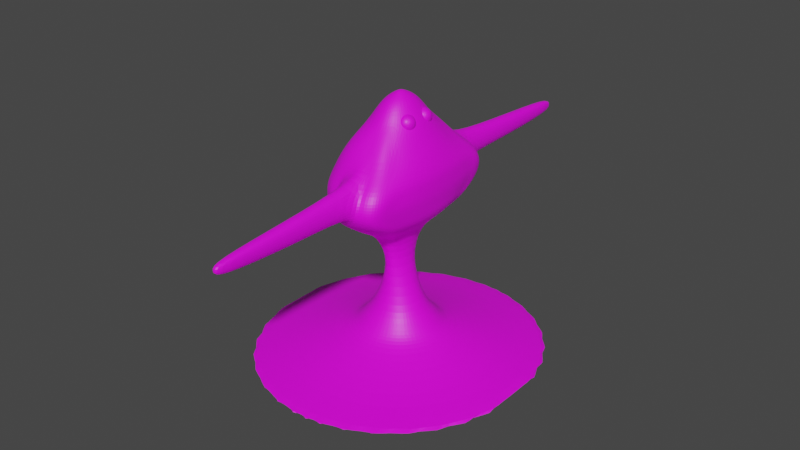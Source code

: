 # Source: FondemonBase.blend  (saved by Blender 2.93.20; exported with 4.5.12 LTS)
import bpy
from mathutils import Matrix  # noqa: F401  (used for matrix-valued properties, if any)

bpy.ops.wm.read_factory_settings(use_empty=True)
scene = bpy.context.scene
scene.name = 'Scene'

# ---- collections
col_collection = bpy.data.collections.new('Collection'); scene.collection.children.link(col_collection)

# ---- images (referenced by path relative to the original .blend; pixels are not part of the script)
import os
ASSET_DIR = os.environ.get("B2B_ASSET_DIR", "")  # directory of the original .blend (textures are referenced by path, not embedded)
HERE = os.path.dirname(os.path.abspath(__file__))  # packed textures are extracted next to this script under _unpacked/

def load_image(name, relpath, width, height, colorspace="sRGB"):
    """Load a texture the original file referenced (path relative to the .blend, or extracted next to this script)."""
    p = next((c for c in (os.path.join(HERE, relpath), os.path.join(ASSET_DIR, relpath)) if relpath and os.path.exists(c)), "")
    if p:
        img = bpy.data.images.load(p, check_existing=True)
        img.name = name
    else:  # same state as the original file: an image datablock whose file is absent (Cycles renders it pink)
        img = bpy.data.images.new(name, width, height)
        img.source = "FILE"
        img.filepath = "//" + (relpath or name)
    img.colorspace_settings.name = colorspace
    return img
img_pallete1_png = load_image('Pallete1.png', 'Textures/Pallete1.png', 1024, 1024, 'sRGB')

# ---- materials (node trees are filled in below, after node groups)
mat_material_001 = bpy.data.materials.new('Material.001')
mat_material_001.use_transparent_shadow = False

# ---- material node trees
mat_material_001.use_nodes = True; mat_material_001.node_tree.nodes.clear()
_N = mat_material_001.node_tree.nodes; _L = mat_material_001.node_tree.links
n0 = _N.new('ShaderNodeBsdfPrincipled'); n0.name = 'Principled BSDF'; n0.location = (10, 300)
n0.distribution = 'GGX'
n0.subsurface_method = 'BURLEY'
n0.inputs[3].default_value = 1.45
n0.inputs[27].default_value = (0.0, 0.0, 0.0, 1.0)
n0.inputs[28].default_value = 1.0
n1 = _N.new('ShaderNodeOutputMaterial'); n1.name = 'Material Output'; n1.location = (300, 300)
n2 = _N.new('ShaderNodeTexImage'); n2.name = 'Image Texture'; n2.location = (-329, 108)
n2.image = img_pallete1_png
_L.new(n0.outputs[0], n1.inputs[0])
_L.new(n2.outputs[0], n0.inputs[0])
n1.is_active_output = True

# ---- world
world_world = bpy.data.worlds.new('World'); scene.world = world_world
world_world.use_nodes = True; world_world.node_tree.nodes.clear()
_N = world_world.node_tree.nodes; _L = world_world.node_tree.links
n0 = _N.new('ShaderNodeOutputWorld'); n0.name = 'World Output'; n0.location = (300, 300)
n1 = _N.new('ShaderNodeBackground'); n1.name = 'Background'; n1.location = (10, 300)
n1.inputs[0].default_value = (0.05088, 0.05088, 0.05088, 1.0)
_L.new(n1.outputs[0], n0.inputs[0])
n0.is_active_output = True
world_world.color = (0.05088, 0.05088, 0.05088)
world_world.use_sun_shadow = False
world_world.sun_shadow_jitter_overblur = 0.0

# ---- meshes
me_cylinder_001 = bpy.data.meshes.new('Cylinder.001')
me_cylinder_001.from_pydata([(2.056, -5.152e-08, 1.006), (1.0, -4.371e-08, 1.316), (2.017, -0.4012, 1.006), (0.9808, -0.1951, 1.316), (1.9, -0.7869, 1.006), (0.9239, -0.3827, 1.316), (1.71, -1.142, 1.006), (0.8315, -0.5556, 1.316), (1.454, -1.454, 1.006), (0.7071, -0.7071, 1.316), (1.142, -1.71, 1.006), (0.5556, -0.8315, 1.316), (0.7869, -1.9, 1.006), (0.3827, -0.9239, 1.316), (0.4012, -2.017, 1.006), (0.1951, -0.9808, 1.316), (-2.001e-07, -2.056, 1.006), (-8.742e-08, -1.0, 1.316), (-0.4012, -2.017, 1.006), (-0.1951, -0.9808, 1.316), (-0.7869, -1.9, 1.006), (-0.3827, -0.9239, 1.316), (-1.142, -1.71, 1.006), (-0.5556, -0.8315, 1.316), (-1.454, -1.454, 1.006), (-0.7071, -0.7071, 1.316), (-1.71, -1.142, 1.006), (-0.8315, -0.5556, 1.316), (-1.9, -0.7869, 1.006), (-0.9239, -0.3827, 1.316), (-2.017, -0.4012, 1.006), (-0.9808, -0.1951, 1.316), (-2.056, 6.289e-08, 1.006), (-1.0, 1.192e-08, 1.316), (0.7584, -0.0002691, 1.446), (0.7439, -0.1477, 1.446), (0.7009, -0.2895, 1.446), (0.6311, -0.4201, 1.446), (0.5371, -0.5346, 1.446), (0.4226, -0.6286, 1.446), (0.2919, -0.6984, 1.446), (0.1502, -0.7414, 1.446), (0.002751, -0.756, 1.446), (-0.1447, -0.7414, 1.446), (-0.2864, -0.6984, 1.446), (-0.4171, -0.6286, 1.446), (-0.5316, -0.5346, 1.446), (-0.6256, -0.4201, 1.446), (-0.6954, -0.2895, 1.446), (-0.7384, -0.1477, 1.446), (-0.7529, -0.000269, 1.446), (0.6286, -3.44e-08, 1.6), (0.6165, -0.1226, 1.6), (0.5808, -0.2406, 1.6), (0.5227, -0.3492, 1.6), (0.4445, -0.4445, 1.6), (0.3492, -0.5227, 1.6), (0.2406, -0.5808, 1.6), (0.1226, -0.6165, 1.6), (-8.115e-08, -0.6286, 1.6), (-0.1226, -0.6165, 1.6), (-0.2406, -0.5808, 1.6), (-0.3492, -0.5227, 1.6), (-0.4445, -0.4445, 1.6), (-0.5227, -0.3492, 1.6), (-0.5808, -0.2406, 1.6), (-0.6165, -0.1226, 1.6), (-0.6286, 5.786e-10, 1.6), (0.4139, -2.456e-08, 1.85), (0.406, -0.08075, 1.85), (0.3824, -0.1584, 1.85), (0.3442, -0.23, 1.85), (0.2927, -0.2927, 1.85), (0.23, -0.3442, 1.85), (0.1584, -0.3824, 1.85), (0.08075, -0.406, 1.85), (-1.281e-07, -0.4139, 1.85), (-0.08075, -0.406, 1.85), (-0.1584, -0.3824, 1.85), (-0.23, -0.3442, 1.85), (-0.2927, -0.2927, 1.85), (-0.3442, -0.23, 1.85), (-0.3824, -0.1584, 1.85), (-0.406, -0.08075, 1.85), (-0.4139, -1.528e-09, 1.85), (0.1471, -1.482e-08, 2.619), (0.1444, -0.04512, 2.619), (0.1364, -0.0885, 2.619), (0.1234, -0.1285, 2.619), (0.106, -0.1635, 2.619), (0.08474, -0.1923, 2.619), (0.06049, -0.2137, 2.619), (0.03418, -0.2268, 2.619), (0.006815, -0.2313, 2.619), (-0.02055, -0.2268, 2.619), (-0.04686, -0.2137, 2.619), (-0.07111, -0.1923, 2.619), (-0.09237, -0.1635, 2.619), (-0.1098, -0.1285, 2.619), (-0.1228, -0.0885, 2.619), (-0.1308, -0.04512, 2.619), (-0.1334, -1.95e-09, 2.619), (0.2643, -0.0003798, 3.211), (0.2594, -0.09026, 3.211), (0.2448, -0.1767, 3.211), (0.2213, -0.2563, 3.211), (0.1895, -0.3261, 3.211), (0.1508, -0.3834, 3.211), (0.1067, -0.426, 3.211), (0.05877, -0.4522, 3.211), (-0.07732, -0.4611, 3.211), (-0.1106, -0.4522, 3.211), (-0.1426, -0.426, 3.211), (-0.1721, -0.3834, 3.211), (-0.198, -0.3261, 3.211), (-0.2192, -0.2563, 3.211), (-0.235, -0.1767, 3.211), (-0.2447, -0.09026, 3.211), (-0.248, -0.0003797, 3.211), (0.7254, 0.000294, 3.665), (0.7165, -0.2396, 3.665), (0.6902, -0.4704, 3.665), (0.6475, -0.683, 3.665), (0.6403, -0.8694, 3.665), (0.5055, -1.022, 3.665), (0.3516, -1.136, 3.665), (0.1846, -1.202, 3.665), (-0.07596, -1.225, 3.665), (-0.192, -1.186, 3.665), (-0.3036, -1.104, 3.665), (-0.4065, -0.972, 3.665), (-0.4966, -0.8441, 3.665), (-0.5706, -0.683, 3.665), (-0.6256, -0.4704, 3.665), (-0.6595, -0.2396, 3.665), (-0.6709, 0.0002941, 3.665), (0.802, 3.107e-06, 4.074), (0.7905, -0.3776, 4.074), (0.7565, -0.7406, 4.074), (0.707, -1.002, 4.074), (0.6733, -1.236, 4.074), (0.5951, -1.431, 4.074), (0.4224, -1.494, 4.074), (0.2751, -1.514, 4.081), (-0.03315, -1.479, 4.077), (-0.2286, -1.392, 4.074), (-0.3686, -1.305, 4.074), (-0.5055, -1.216, 4.074), (-0.6061, -1.08, 4.074), (-0.7017, -0.9318, 4.074), (-0.7886, -0.7406, 4.074), (-0.8323, -0.3776, 4.074), (-0.8471, 3.219e-06, 4.074), (0.802, 3.114e-06, 4.437), (0.7905, -0.3124, 4.437), (0.7565, -0.6127, 4.437), (0.7013, -0.8895, 4.437), (0.6271, -1.132, 4.437), (0.5423, -1.285, 4.437), (0.41, -1.345, 4.437), (0.2443, -1.303, 4.47), (0.0006737, -1.302, 4.472), (-0.2286, -1.209, 4.437), (-0.3728, -1.146, 4.437), (-0.5056, -1.051, 4.437), (-0.6206, -0.9156, 4.437), (-0.7176, -0.7524, 4.437), (-0.7762, -0.6127, 4.437), (-0.7981, -0.3124, 4.437), (-0.8055, 3.219e-06, 4.437), (0.6907, 3.137e-06, 4.717), (0.6792, -0.2016, 4.717), (0.6452, -0.3955, 4.717), (0.5901, -0.5741, 4.717), (0.5158, -0.7307, 4.717), (0.477, -0.8536, 4.717), (0.3898, -0.9734, 4.717), (0.2311, -1.014, 4.717), (0.006815, -1.033, 4.717), (-0.2286, -1.009, 4.717), (-0.3728, -0.9449, 4.717), (-0.4799, -0.8563, 4.717), (-0.5865, -0.7232, 4.717), (-0.6466, -0.5673, 4.717), (-0.6533, -0.3955, 4.717), (-0.6714, -0.2016, 4.717), (-0.6774, 3.219e-06, 4.717), (0.5594, 3.137e-06, 4.961), (0.5505, -0.1573, 4.961), (0.524, -0.3085, 4.961), (0.4809, -0.4479, 4.961), (0.423, -0.5701, 4.961), (0.3524, -0.6703, 4.961), (0.2891, -0.7573, 4.961), (0.1818, -0.7907, 4.961), (-0.07875, -0.8062, 4.961), (-0.1957, -0.7907, 4.961), (-0.3081, -0.7449, 4.961), (-0.4118, -0.6703, 4.961), (-0.4506, -0.5701, 4.961), (-0.489, -0.4479, 4.961), (-0.4846, -0.3085, 4.961), (-0.5017, -0.1573, 4.961), (-0.5075, 3.159e-06, 4.961), (0.4502, -6.342e-08, 5.191), (0.4417, -0.1127, 5.191), (0.4164, -0.2211, 5.191), (0.3755, -0.321, 5.191), (0.3203, -0.4085, 5.191), (0.2531, -0.4804, 5.191), (0.1765, -0.5337, 5.191), (0.09331, -0.5666, 5.191), (0.006815, -0.5777, 5.191), (-0.07968, -0.5666, 5.191), (-0.1629, -0.5337, 5.191), (-0.2395, -0.4804, 5.191), (-0.3067, -0.4085, 5.191), (-0.3618, -0.321, 5.191), (-0.4028, -0.2211, 5.191), (-0.428, -0.1127, 5.191), (-0.4366, -3.128e-08, 5.191), (0.006815, -5.96e-08, 5.256), (0.006815, -5.96e-08, 5.256), (0.006815, -5.96e-08, 5.256), (0.006815, -5.215e-08, 5.256), (0.006815, -5.215e-08, 5.256), (0.006815, -5.215e-08, 5.256), (0.006815, -5.96e-08, 5.256), (0.006815, -5.96e-08, 5.256), (3.096, -7.003e-08, 0.8707), (3.036, -0.6039, 0.8707), (2.86, -1.185, 0.8707), (2.574, -1.72, 0.8707), (2.189, -2.189, 0.8707), (1.72, -2.574, 0.8707), (1.185, -2.86, 0.8707), (0.6039, -3.036, 0.8707), (-3.134e-07, -3.096, 0.8707), (-0.6039, -3.036, 0.8707), (-1.185, -2.86, 0.8707), (-1.72, -2.574, 0.8707), (-2.189, -2.189, 0.8707), (-2.574, -1.72, 0.8707), (-2.86, -1.185, 0.8707), (-3.036, -0.6039, 0.8707), (-3.096, 1.022e-07, 0.8707), (0.3909, -6.243e-08, 5.283), (0.3835, -0.09764, 5.283), (0.3617, -0.1915, 5.283), (0.3262, -0.2781, 5.283), (0.2784, -0.3539, 5.283), (0.2202, -0.4162, 5.283), (0.1538, -0.4624, 5.283), (0.08175, -0.4909, 5.283), (0.006815, -0.5005, 5.283), (-0.06812, -0.4909, 5.283), (-0.1402, -0.4624, 5.283), (-0.2066, -0.4162, 5.283), (-0.2648, -0.3539, 5.283), (-0.3126, -0.2781, 5.283), (-0.3481, -0.1915, 5.283), (-0.3699, -0.09764, 5.283), (-0.3773, -3.458e-08, 5.283), (-0.3073, -3.42e-08, 5.396), (-0.3013, -0.07986, 5.396), (-0.2834, -0.1567, 5.396), (-0.2544, -0.2274, 5.396), (-0.2153, -0.2895, 5.396), (-0.1677, -0.3404, 5.396), (-0.1134, -0.3782, 5.396), (-0.05447, -0.4015, 5.396), (0.006815, -0.4093, 5.396), (0.0681, -0.4015, 5.396), (0.127, -0.3782, 5.396), (0.1814, -0.3404, 5.396), (0.229, -0.2895, 5.396), (0.268, -0.2274, 5.396), (0.2971, -0.1567, 5.396), (0.3149, -0.07986, 5.396), (0.321, -5.698e-08, 5.396), (0.006815, -4.348e-08, 5.639), (0.09405, -0.2744, 5.508), (0.1335, -0.247, 5.508), (0.168, -0.21, 5.508), (0.1963, -0.165, 5.508), (-0.2211, -3.696e-08, 5.508), (0.2174, -0.1137, 5.508), (-0.2168, -0.05794, 5.508), (0.2304, -0.05794, 5.508), (-0.2038, -0.1137, 5.508), (0.2348, -5.349e-08, 5.508), (-0.1827, -0.165, 5.508), (-0.1544, -0.21, 5.508), (-0.1198, -0.247, 5.508), (-0.03766, -0.2913, 5.508), (0.006815, -0.297, 5.508), (0.05129, -0.2913, 5.508), (-0.08042, -0.2744, 5.508), (0.05866, -0.1631, 5.582), (0.08208, -0.1468, 5.582), (0.1026, -0.1248, 5.582), (0.1194, -0.09806, 5.582), (-0.1286, -4.138e-08, 5.582), (0.132, -0.06755, 5.582), (-0.126, -0.03444, 5.582), (0.1397, -0.03444, 5.582), (-0.1183, -0.06755, 5.582), (0.1423, -5.121e-08, 5.582), (-0.1058, -0.09806, 5.582), (-0.08897, -0.1248, 5.582), (-0.06845, -0.1468, 5.582), (-0.01961, -0.1731, 5.582), (0.006815, -0.1765, 5.582), (0.03324, -0.1731, 5.582), (-0.04503, -0.1631, 5.582), (0.02066, -0.04354, 5.639), (0.02691, -0.03919, 5.639), (0.03239, -0.03332, 5.639), (0.03689, -0.02618, 5.639), (-0.02935, -4.117e-08, 5.639), (0.04023, -0.01804, 5.639), (-0.02866, -0.009194, 5.639), (0.04229, -0.009194, 5.639), (-0.0266, -0.01804, 5.639), (0.04298, -4.379e-08, 5.639), (-0.02326, -0.02618, 5.639), (-0.01876, -0.03332, 5.639), (-0.01328, -0.03919, 5.639), (-0.0002414, -0.04622, 5.639), (0.006815, -0.04713, 5.639), (0.01387, -0.04622, 5.639), (-0.007026, -0.04354, 5.639), (0.02805, -2.702, 4.065), (0.2604, -2.701, 4.065), (0.02821, -2.704, 4.389), (0.2611, -2.703, 4.388), (0.08081, -4.149, 4.125), (0.2209, -4.148, 4.125), (0.2213, -4.149, 4.319), (0.0809, -4.149, 4.32), (0.1983, -2.037, 1.006), (0.09643, -0.9905, 1.316), (0.07562, -0.7488, 1.446), (0.06061, -0.6226, 1.6), (0.03991, -0.41, 1.85), (0.02034, -0.2291, 2.619), (0.03358, -0.4567, 3.211), (0.09682, -1.215, 3.665), (0.1183, -1.523, 4.008), (0.1208, -1.302, 4.542), (0.1176, -1.024, 4.717), (0.09328, -0.7986, 4.961), (0.04957, -0.5722, 5.191), (0.2985, -3.066, 0.8707), (0.04385, -0.4957, 5.283), (0.03711, -0.4055, 5.396), (0.02879, -0.2942, 5.508), (0.01988, -0.1748, 5.582), (0.0103, -0.04668, 5.639), (0.1425, -2.702, 4.02), (0.143, -2.703, 4.433), (0.1498, -4.148, 4.095), (0.1501, -4.149, 4.348), (0.6944, -1.221, 4.261), (0.5957, -1.36, 4.261), (0.4467, -1.453, 4.261), (0.3094, -1.458, 4.268), (-0.06591, -1.418, 4.256), (-0.2286, -1.367, 4.261), (-0.3728, -1.295, 4.261), (-0.5056, -1.186, 4.261), (-0.6179, -1.071, 4.261), (-0.7176, -0.8852, 4.261), (0.802, 3.111e-06, 4.261), (-0.7822, -0.6746, 4.261), (0.7905, -0.3439, 4.261), (-0.8147, -0.3439, 4.261), (0.7565, -0.6746, 4.261), (-0.8256, 3.219e-06, 4.261), (0.7013, -0.9794, 4.261), (0.293, -2.702, 4.233), (-0.004119, -2.703, 4.234), (0.242, -4.148, 4.226), (0.0599, -4.149, 4.226), (0.1499, -4.149, 4.226), (-0.707, -0.614, 3.872), (-0.7459, -0.3129, 3.872), (0.7493, -0.3129, 3.872), (0.7191, -0.614, 3.872), (-0.759, 0.000128, 3.872), (0.67, -0.8914, 3.872), (0.6572, -1.135, 3.872), (0.5781, -1.33, 3.872), (0.4015, -1.422, 3.872), (0.2344, -1.459, 3.876), (-0.07313, -1.443, 3.874), (-0.2094, -1.43, 3.872), (-0.3375, -1.339, 3.872), (-0.4555, -1.191, 3.872), (-0.559, -0.9912, 3.872), (-0.6439, -0.8309, 3.872), (0.7595, 0.0001279, 3.872), (0.08257, -1.479, 3.876), (-0.2914, -0.7364, 3.438), (-0.3495, -0.6263, 3.438), (-0.3971, -0.492, 3.438), (0.5105, 1.557e-06, 3.438), (-0.4324, -0.3389, 3.438), (0.5028, -0.1728, 3.438), (-0.4542, -0.1728, 3.438), (0.4797, -0.3389, 3.438), (-0.4616, 1.609e-06, 3.438), (0.4423, -0.492, 3.438), (0.4118, -0.6263, 3.438), (0.325, -0.7364, 3.438), (0.226, -0.8182, 3.438), (0.1185, -0.8686, 3.438), (-0.07875, -0.8857, 3.438), (-0.1534, -0.8686, 3.438), (-0.2253, -0.8182, 3.438), (0.06204, -0.8773, 3.438), (0.2673, -0.3407, 5.141), (0.3431, -0.3365, 5.29), (0.1838, -0.2873, 5.275), (0.1674, -0.2068, 5.13), (0.3166, -0.2064, 5.054), (0.4252, -0.2865, 5.153), (0.2901, -0.2001, 5.371), (0.1815, -0.12, 5.272), (0.2636, -0.06996, 5.135), (0.4229, -0.1192, 5.149), (0.4393, -0.1997, 5.295), (0.3394, -0.06581, 5.284), (0.2119, -0.3334, 5.207), (0.3055, -0.3624, 5.216), (0.2564, -0.331, 5.295), (0.3983, -0.3306, 5.223), (0.3538, -0.333, 5.135), (0.2023, -0.2861, 5.121), (0.1532, -0.2547, 5.201), (0.29, -0.2859, 5.077), (0.2312, -0.2072, 5.07), (0.3828, -0.2541, 5.084), (0.4066, -0.2795, 5.306), (0.4549, -0.2501, 5.226), (0.2253, -0.2508, 5.343), (0.3189, -0.2797, 5.351), (0.1518, -0.1564, 5.199), (0.1614, -0.2037, 5.284), (0.2878, -0.1268, 5.074), (0.2001, -0.127, 5.118), (0.4452, -0.2028, 5.14), (0.3814, -0.1557, 5.082), (0.3754, -0.1993, 5.354), (0.2239, -0.1524, 5.341), (0.2083, -0.07595, 5.202), (0.3502, -0.07552, 5.13), (0.4535, -0.1517, 5.224), (0.3167, -0.1206, 5.348), (0.4044, -0.1204, 5.303), (0.2529, -0.0735, 5.289), (0.3012, -0.04412, 5.209), (0.3948, -0.07307, 5.217)], [(223, 222), (225, 224), (226, 225), (221, 228)], [(0, 1, 3, 2), (2, 3, 5, 4), (4, 5, 7, 6), (6, 7, 9, 8), (8, 9, 11, 10), (10, 11, 13, 12), (12, 13, 15, 14), (340, 341, 17, 16), (16, 17, 19, 18), (18, 19, 21, 20), (20, 21, 23, 22), (22, 23, 25, 24), (24, 25, 27, 26), (26, 27, 29, 28), (28, 29, 31, 30), (30, 31, 33, 32), (48, 47, 64, 65), (19, 17, 42, 43), (11, 9, 38, 39), (29, 27, 47, 48), (3, 1, 34, 35), (21, 19, 43, 44), (13, 11, 39, 40), (31, 29, 48, 49), (5, 3, 35, 36), (23, 21, 44, 45), (15, 13, 40, 41), (33, 31, 49, 50), (7, 5, 36, 37), (25, 23, 45, 46), (341, 15, 41, 342), (9, 7, 37, 38), (27, 25, 46, 47), (35, 34, 51, 52), (49, 48, 65, 66), (36, 35, 52, 53), (50, 49, 66, 67), (37, 36, 53, 54), (38, 37, 54, 55), (39, 38, 55, 56), (40, 39, 56, 57), (41, 40, 57, 58), (342, 41, 58, 343), (43, 42, 59, 60), (44, 43, 60, 61), (45, 44, 61, 62), (46, 45, 62, 63), (47, 46, 63, 64), (55, 54, 71, 72), (56, 55, 72, 73), (57, 56, 73, 74), (58, 57, 74, 75), (343, 58, 75, 344), (60, 59, 76, 77), (61, 60, 77, 78), (62, 61, 78, 79), (63, 62, 79, 80), (64, 63, 80, 81), (65, 64, 81, 82), (52, 51, 68, 69), (66, 65, 82, 83), (53, 52, 69, 70), (67, 66, 83, 84), (54, 53, 70, 71), (75, 74, 91, 92), (344, 75, 92, 345), (77, 76, 93, 94), (78, 77, 94, 95), (79, 78, 95, 96), (80, 79, 96, 97), (81, 80, 97, 98), (82, 81, 98, 99), (69, 68, 85, 86), (83, 82, 99, 100), (70, 69, 86, 87), (84, 83, 100, 101), (71, 70, 87, 88), (72, 71, 88, 89), (73, 72, 89, 90), (74, 73, 90, 91), (404, 403, 130, 131), (95, 94, 111, 112), (96, 95, 112, 113), (97, 96, 113, 114), (98, 97, 114, 115), (99, 98, 115, 116), (86, 85, 102, 103), (100, 99, 116, 117), (87, 86, 103, 104), (101, 100, 117, 118), (88, 87, 104, 105), (89, 88, 105, 106), (90, 89, 106, 107), (91, 90, 107, 108), (92, 91, 108, 109), (345, 92, 109, 346), (94, 93, 110, 111), (386, 385, 150, 151), (405, 404, 131, 132), (407, 405, 132, 133), (408, 406, 119, 120), (409, 407, 133, 134), (410, 408, 120, 121), (411, 409, 134, 135), (412, 410, 121, 122), (413, 412, 122, 123), (414, 413, 123, 124), (415, 414, 124, 125), (416, 415, 125, 126), (420, 416, 126, 347), (418, 417, 127, 128), (419, 418, 128, 129), (403, 419, 129, 130), (388, 387, 137, 138), (389, 386, 151, 152), (390, 388, 138, 139), (391, 390, 139, 140), (392, 391, 140, 141), (393, 392, 141, 142), (394, 393, 142, 143), (402, 394, 143, 348), (396, 395, 144, 145), (397, 396, 145, 146), (398, 397, 146, 147), (399, 398, 147, 148), (400, 399, 148, 149), (385, 400, 149, 150), (387, 401, 136, 137), (364, 363, 157, 158), (365, 364, 158, 159), (366, 365, 159, 160), (366, 160, 335, 380), (368, 367, 161, 162), (369, 368, 162, 163), (370, 369, 163, 164), (371, 370, 164, 165), (372, 371, 165, 166), (374, 372, 166, 167), (375, 373, 153, 154), (376, 374, 167, 168), (377, 375, 154, 155), (378, 376, 168, 169), (379, 377, 155, 156), (363, 379, 156, 157), (185, 184, 201, 202), (349, 160, 177, 350), (162, 161, 178, 179), (163, 162, 179, 180), (164, 163, 180, 181), (165, 164, 181, 182), (166, 165, 182, 183), (167, 166, 183, 184), (154, 153, 170, 171), (168, 167, 184, 185), (155, 154, 171, 172), (169, 168, 185, 186), (156, 155, 172, 173), (157, 156, 173, 174), (158, 157, 174, 175), (159, 158, 175, 176), (160, 159, 176, 177), (172, 171, 188, 189), (186, 185, 202, 203), (173, 172, 189, 190), (174, 173, 190, 191), (175, 174, 191, 192), (176, 175, 192, 193), (177, 176, 193, 194), (350, 177, 194, 351), (179, 178, 195, 196), (180, 179, 196, 197), (181, 180, 197, 198), (182, 181, 198, 199), (183, 182, 199, 200), (184, 183, 200, 201), (171, 170, 187, 188), (192, 191, 208, 209), (193, 192, 209, 210), (194, 193, 210, 211), (351, 194, 211, 352), (196, 195, 212, 213), (197, 196, 213, 214), (198, 197, 214, 215), (199, 198, 215, 216), (200, 199, 216, 217), (201, 200, 217, 218), (188, 187, 204, 205), (202, 201, 218, 219), (189, 188, 205, 206), (203, 202, 219, 220), (190, 189, 206, 207), (191, 190, 207, 208), (217, 216, 258, 259), (216, 215, 257, 258), (215, 214, 256, 257), (214, 213, 255, 256), (213, 212, 254, 255), (352, 211, 253, 354), (211, 210, 252, 253), (210, 209, 251, 252), (209, 208, 250, 251), (208, 207, 249, 250), (207, 206, 248, 249), (206, 205, 247, 248), (205, 204, 246, 247), (12, 14, 236, 235), (30, 32, 245, 244), (4, 6, 232, 231), (22, 24, 241, 240), (340, 16, 237, 353), (6, 8, 233, 232), (24, 26, 242, 241), (16, 18, 238, 237), (8, 10, 234, 233), (26, 28, 243, 242), (0, 2, 230, 229), (18, 20, 239, 238), (10, 12, 235, 234), (28, 30, 244, 243), (2, 4, 231, 230), (20, 22, 240, 239), (248, 247, 278, 277), (261, 260, 265, 264), (247, 246, 279, 278), (260, 259, 266, 265), (259, 258, 267, 266), (258, 257, 268, 267), (257, 256, 269, 268), (256, 255, 270, 269), (255, 254, 271, 270), (354, 253, 272, 355), (253, 252, 273, 272), (252, 251, 274, 273), (251, 250, 275, 274), (250, 249, 276, 275), (249, 248, 277, 276), (262, 261, 264, 263), (218, 217, 259, 260), (219, 218, 260, 261), (220, 219, 261, 262), (274, 275, 283, 282), (273, 274, 282, 281), (272, 273, 281, 296), (355, 272, 296, 356), (270, 271, 295, 294), (269, 270, 294, 297), (278, 279, 290, 288), (268, 269, 297, 293), (267, 268, 293, 292), (277, 278, 288, 286), (266, 267, 292, 291), (265, 266, 291, 289), (276, 277, 286, 284), (264, 265, 289, 287), (263, 264, 287, 285), (275, 276, 284, 283), (286, 288, 305, 303), (285, 287, 304, 302), (284, 286, 303, 301), (283, 284, 301, 300), (282, 283, 300, 299), (281, 282, 299, 298), (296, 281, 298, 313), (356, 296, 313, 357), (294, 295, 312, 311), (297, 294, 311, 314), (293, 297, 314, 310), (292, 293, 310, 309), (291, 292, 309, 308), (289, 291, 308, 306), (288, 290, 307, 305), (287, 289, 306, 304), (308, 309, 326, 325), (306, 308, 325, 323), (305, 307, 324, 322), (304, 306, 323, 321), (303, 305, 322, 320), (302, 304, 321, 319), (301, 303, 320, 318), (300, 301, 318, 317), (299, 300, 317, 316), (298, 299, 316, 315), (313, 298, 315, 330), (357, 313, 330, 358), (311, 312, 329, 328), (314, 311, 328, 331), (310, 314, 331, 327), (309, 310, 327, 326), (329, 358, 330, 280), (328, 329, 280), (331, 328, 280), (327, 331, 280), (326, 327, 280), (325, 326, 280), (323, 325, 280), (322, 324, 280), (321, 323, 280), (320, 322, 280), (319, 321, 280), (318, 320, 280), (317, 318, 280), (316, 317, 280), (315, 316, 280), (330, 315, 280), (348, 143, 333, 359), (349, 161, 334, 360), (367, 144, 332, 381), (384, 382, 338, 362), (359, 361, 336, 332), (380, 382, 337, 333), (360, 362, 338, 335), (381, 383, 339, 334), (334, 339, 362, 360), (333, 337, 361, 359), (383, 384, 362, 339), (160, 349, 360, 335), (144, 348, 359, 332), (312, 357, 358, 329), (295, 356, 357, 312), (271, 355, 356, 295), (254, 354, 355, 271), (14, 340, 353, 236), (212, 352, 354, 254), (195, 351, 352, 212), (178, 350, 351, 195), (161, 349, 350, 178), (395, 402, 348, 144), (417, 420, 347, 127), (93, 345, 346, 110), (76, 344, 345, 93), (59, 343, 344, 76), (42, 342, 343, 59), (17, 341, 342, 42), (14, 15, 341, 340), (336, 361, 384, 383), (332, 336, 383, 381), (335, 338, 382, 380), (361, 337, 382, 384), (161, 367, 381, 334), (140, 139, 379, 363), (139, 138, 377, 379), (152, 151, 376, 378), (138, 137, 375, 377), (151, 150, 374, 376), (137, 136, 373, 375), (150, 149, 372, 374), (149, 148, 371, 372), (148, 147, 370, 371), (147, 146, 369, 370), (146, 145, 368, 369), (145, 144, 367, 368), (143, 366, 380, 333), (143, 142, 365, 366), (142, 141, 364, 365), (141, 140, 363, 364), (127, 347, 402, 395), (120, 119, 401, 387), (133, 132, 400, 385), (132, 131, 399, 400), (131, 130, 398, 399), (130, 129, 397, 398), (129, 128, 396, 397), (128, 127, 395, 396), (347, 126, 394, 402), (126, 125, 393, 394), (125, 124, 392, 393), (124, 123, 391, 392), (123, 122, 390, 391), (122, 121, 388, 390), (135, 134, 386, 389), (121, 120, 387, 388), (134, 133, 385, 386), (110, 346, 420, 417), (113, 112, 419, 403), (112, 111, 418, 419), (111, 110, 417, 418), (346, 109, 416, 420), (109, 108, 415, 416), (108, 107, 414, 415), (107, 106, 413, 414), (106, 105, 412, 413), (105, 104, 410, 412), (118, 117, 409, 411), (104, 103, 408, 410), (117, 116, 407, 409), (103, 102, 406, 408), (116, 115, 405, 407), (115, 114, 404, 405), (114, 113, 403, 404), (421, 433, 434), (422, 436, 434), (421, 438, 433), (421, 440, 438), (421, 437, 440), (422, 443, 436), (423, 445, 435), (424, 447, 439), (425, 449, 441), (426, 451, 442), (422, 446, 443), (423, 448, 445), (424, 450, 447), (425, 452, 449), (426, 444, 451), (427, 458, 453), (428, 460, 454), (429, 461, 455), (430, 462, 456), (431, 459, 457), (459, 432, 462), (459, 462, 457), (457, 462, 430), (462, 432, 461), (462, 461, 456), (456, 461, 429), (461, 432, 460), (461, 460, 455), (455, 460, 428), (460, 432, 458), (460, 458, 454), (454, 458, 427), (458, 432, 459), (458, 459, 453), (453, 459, 431), (444, 431, 457), (444, 457, 451), (451, 457, 430), (452, 430, 456), (452, 456, 449), (449, 456, 429), (450, 429, 455), (450, 455, 447), (447, 455, 428), (448, 428, 454), (448, 454, 445), (445, 454, 427), (446, 427, 453), (446, 453, 443), (443, 453, 431), (451, 430, 452), (451, 452, 442), (442, 452, 425), (449, 429, 450), (449, 450, 441), (441, 450, 424), (447, 428, 448), (447, 448, 439), (439, 448, 423), (445, 427, 446), (445, 446, 435), (435, 446, 422), (443, 431, 444), (443, 444, 436), (436, 444, 426), (437, 426, 442), (437, 442, 440), (440, 442, 425), (440, 425, 441), (440, 441, 438), (438, 441, 424), (438, 424, 439), (438, 439, 433), (433, 439, 423), (436, 426, 437), (436, 437, 434), (434, 437, 421), (433, 423, 435), (433, 435, 434), (434, 435, 422), (229, 230, 231, 232, 233, 234, 235, 236, 353, 237, 238, 239, 240, 241, 242, 243, 244, 245)])
_uv = me_cylinder_001.uv_layers.new(name='UVMap')
_uv.uv.foreach_set('vector', [0.9882, 0.7053, 0.9882, 0.7053, 0.9882, 0.7053, 0.9882, 0.7053, 0.9262, 0.6898, 0.9262, 0.6898, 0.9262, 0.6898, 0.9262, 0.6898, 0.9262, 0.6898, 0.9262, 0.6898, 0.9262, 0.6898, 0.9262, 0.6898, 0.9262, 0.6898, 0.9262, 0.6898, 0.9262, 0.6898, 0.9262, 0.6898, 0.9882, 0.7053, 0.9882, 0.7053, 0.9882, 0.7053, 0.9882, 0.7053, 0.9262, 0.6898, 0.9262, 0.6898, 0.9262, 0.6898, 0.9262, 0.6898, 0.9882, 0.7053, 0.9882, 0.7053, 0.9882, 0.7053, 0.9882, 0.7053, 0.9882, 0.7053, 0.9882, 0.7053, 0.9882, 0.7053, 0.9882, 0.7053, 0.9262, 0.6898, 0.9262, 0.6898, 0.9262, 0.6898, 0.9262, 0.6898, 0.9262, 0.6898, 0.9262, 0.6898, 0.9262, 0.6898, 0.9262, 0.6898, 0.9262, 0.6898, 0.9262, 0.6898, 0.9262, 0.6898, 0.9262, 0.6898, 0.9262, 0.6898, 0.9262, 0.6898, 0.9262, 0.6898, 0.9262, 0.6898, 0.9882, 0.7053, 0.9882, 0.7053, 0.9882, 0.7053, 0.9882, 0.7053, 0.9262, 0.6898, 0.9262, 0.6898, 0.9262, 0.6898, 0.9262, 0.6898, 0.9262, 0.6898, 0.9262, 0.6898, 0.9262, 0.6898, 0.9262, 0.6898, 0.9262, 0.6898, 0.9262, 0.6898, 0.9262, 0.6898, 0.9262, 0.6898, 0.9882, 0.7053, 0.9882, 0.7053, 0.9882, 0.7053, 0.9882, 0.7053, 0.9882, 0.7053, 0.9882, 0.7053, 0.9882, 0.7053, 0.9882, 0.7053, 0.9262, 0.6898, 0.9262, 0.6898, 0.9262, 0.6898, 0.9262, 0.6898, 0.9262, 0.6898, 0.9262, 0.6898, 0.9262, 0.6898, 0.9262, 0.6898, 0.9262, 0.6898, 0.9262, 0.6898, 0.9262, 0.6898, 0.9262, 0.6898, 0.9882, 0.7053, 0.9882, 0.7053, 0.9882, 0.7053, 0.9882, 0.7053, 0.9262, 0.6898, 0.9262, 0.6898, 0.9262, 0.6898, 0.9262, 0.6898, 0.9882, 0.7053, 0.9882, 0.7053, 0.9882, 0.7053, 0.9882, 0.7053, 0.9262, 0.6898, 0.9262, 0.6898, 0.9262, 0.6898, 0.9262, 0.6898, 0.9882, 0.7053, 0.9882, 0.7053, 0.9882, 0.7053, 0.9882, 0.7053, 0.9882, 0.7053, 0.9882, 0.7053, 0.9882, 0.7053, 0.9882, 0.7053, 0.9882, 0.7053, 0.9882, 0.7053, 0.9882, 0.7053, 0.9882, 0.7053, 0.9882, 0.7053, 0.9882, 0.7053, 0.9882, 0.7053, 0.9882, 0.7053, 0.9882, 0.7053, 0.9882, 0.7053, 0.9882, 0.7053, 0.9882, 0.7053, 0.9262, 0.6898, 0.9262, 0.6898, 0.9262, 0.6898, 0.9262, 0.6898, 0.9882, 0.7053, 0.9882, 0.7053, 0.9882, 0.7053, 0.9882, 0.7053, 0.9262, 0.6898, 0.9262, 0.6898, 0.9262, 0.6898, 0.9262, 0.6898, 0.9262, 0.6898, 0.9262, 0.6898, 0.9262, 0.6898, 0.9262, 0.6898, 0.9262, 0.6898, 0.9262, 0.6898, 0.9262, 0.6898, 0.9262, 0.6898, 0.9882, 0.7053, 0.9882, 0.7053, 0.9882, 0.7053, 0.9882, 0.7053, 0.9262, 0.6898, 0.9262, 0.6898, 0.9262, 0.6898, 0.9262, 0.6898, 0.9262, 0.6898, 0.9262, 0.6898, 0.9262, 0.6898, 0.9262, 0.6898, 0.9882, 0.7053, 0.9882, 0.7053, 0.9882, 0.7053, 0.9882, 0.7053, 0.9882, 0.7053, 0.9882, 0.7053, 0.9882, 0.7053, 0.9882, 0.7053, 0.9262, 0.6898, 0.9262, 0.6898, 0.9262, 0.6898, 0.9262, 0.6898, 0.9882, 0.7053, 0.9882, 0.7053, 0.9882, 0.7053, 0.9882, 0.7053, 0.9882, 0.7053, 0.9882, 0.7053, 0.9882, 0.7053, 0.9882, 0.7053, 0.9262, 0.6898, 0.9262, 0.6898, 0.9262, 0.6898, 0.9262, 0.6898, 0.9262, 0.6898, 0.9262, 0.6898, 0.9262, 0.6898, 0.9262, 0.6898, 0.9262, 0.6898, 0.9262, 0.6898, 0.9262, 0.6898, 0.9262, 0.6898, 0.9882, 0.7053, 0.9882, 0.7053, 0.9882, 0.7053, 0.9882, 0.7053, 0.9262, 0.6898, 0.9262, 0.6898, 0.9262, 0.6898, 0.9262, 0.6898, 0.9882, 0.7053, 0.9882, 0.7053, 0.9882, 0.7053, 0.9882, 0.7053, 0.9262, 0.6898, 0.9262, 0.6898, 0.9262, 0.6898, 0.9262, 0.6898, 0.9882, 0.7053, 0.9882, 0.7053, 0.9882, 0.7053, 0.9882, 0.7053, 0.9262, 0.6898, 0.9262, 0.6898, 0.9262, 0.6898, 0.9262, 0.6898, 0.9262, 0.6898, 0.9262, 0.6898, 0.9262, 0.6898, 0.9262, 0.6898, 0.9262, 0.6898, 0.9262, 0.6898, 0.9262, 0.6898, 0.9262, 0.6898, 0.9262, 0.6898, 0.9262, 0.6898, 0.9262, 0.6898, 0.9262, 0.6898, 0.9262, 0.6898, 0.9262, 0.6898, 0.9262, 0.6898, 0.9262, 0.6898, 0.9262, 0.6898, 0.9262, 0.6898, 0.9262, 0.6898, 0.9262, 0.6898, 0.9262, 0.6898, 0.9262, 0.6898, 0.9262, 0.6898, 0.9262, 0.6898, 0.9262, 0.6898, 0.9262, 0.6898, 0.9262, 0.6898, 0.9262, 0.6898, 0.9262, 0.6898, 0.9262, 0.6898, 0.9262, 0.6898, 0.9262, 0.6898, 0.9262, 0.6898, 0.9262, 0.6898, 0.9262, 0.6898, 0.9262, 0.6898, 0.9262, 0.6898, 0.9262, 0.6898, 0.9262, 0.6898, 0.9262, 0.6898, 0.9262, 0.6898, 0.9262, 0.6898, 0.9262, 0.6898, 0.9262, 0.6898, 0.9262, 0.6898, 0.9262, 0.6898, 0.9262, 0.6898, 0.9262, 0.6898, 0.9882, 0.7053, 0.9882, 0.7053, 0.9882, 0.7053, 0.9882, 0.7053, 0.9262, 0.6898, 0.9262, 0.6898, 0.9262, 0.6898, 0.9262, 0.6898, 0.9262, 0.6898, 0.9262, 0.6898, 0.9262, 0.6898, 0.9262, 0.6898, 0.9882, 0.7053, 0.9882, 0.7053, 0.9882, 0.7053, 0.9882, 0.7053, 0.9262, 0.6898, 0.9262, 0.6898, 0.9262, 0.6898, 0.9262, 0.6898, 0.9882, 0.7053, 0.9882, 0.7053, 0.9882, 0.7053, 0.9882, 0.7053, 0.9262, 0.6898, 0.9262, 0.6898, 0.9262, 0.6898, 0.9262, 0.6898, 0.9262, 0.6898, 0.9262, 0.6898, 0.9262, 0.6898, 0.9262, 0.6898, 0.9262, 0.6898, 0.9262, 0.6898, 0.9262, 0.6898, 0.9262, 0.6898, 0.9882, 0.7053, 0.9882, 0.7053, 0.9882, 0.7053, 0.9882, 0.7053, 0.9882, 0.7053, 0.9882, 0.7053, 0.9882, 0.7053, 0.9882, 0.7053, 0.9262, 0.6898, 0.9262, 0.6898, 0.9262, 0.6898, 0.9262, 0.6898, 0.9262, 0.6898, 0.9262, 0.6898, 0.9262, 0.6898, 0.9262, 0.6898, 0.9882, 0.7053, 0.9882, 0.7053, 0.9882, 0.7053, 0.9882, 0.7053, 0.9262, 0.6898, 0.9262, 0.6898, 0.9262, 0.6898, 0.9262, 0.6898, 0.9262, 0.6898, 0.9262, 0.6898, 0.9262, 0.6898, 0.9262, 0.6898, 0.9882, 0.7053, 0.9882, 0.7053, 0.9882, 0.7053, 0.9882, 0.7053, 0.9262, 0.6898, 0.9262, 0.6898, 0.9262, 0.6898, 0.9262, 0.6898, 0.9262, 0.6898, 0.9262, 0.6898, 0.9262, 0.6898, 0.9262, 0.6898, 0.9262, 0.6898, 0.9262, 0.6898, 0.9262, 0.6898, 0.9262, 0.6898, 0.9262, 0.6898, 0.9262, 0.6898, 0.9262, 0.6898, 0.9262, 0.6898, 0.9882, 0.7053, 0.9882, 0.7053, 0.9882, 0.7053, 0.9882, 0.7053, 0.9262, 0.6898, 0.9262, 0.6898, 0.9262, 0.6898, 0.9262, 0.6898, 0.9262, 0.6898, 0.9262, 0.6898, 0.9262, 0.6898, 0.9262, 0.6898, 0.9882, 0.7053, 0.9882, 0.7053, 0.9882, 0.7053, 0.9882, 0.7053, 0.9262, 0.6898, 0.9262, 0.6898, 0.9262, 0.6898, 0.9262, 0.6898, 0.9262, 0.6898, 0.9262, 0.6898, 0.9262, 0.6898, 0.9262, 0.6898, 0.9262, 0.6898, 0.9262, 0.6898, 0.9262, 0.6898, 0.9262, 0.6898, 0.9262, 0.6898, 0.9262, 0.6898, 0.9262, 0.6898, 0.9262, 0.6898, 0.9262, 0.6898, 0.9262, 0.6898, 0.9262, 0.6898, 0.9262, 0.6898, 0.9882, 0.7053, 0.9882, 0.7053, 0.9882, 0.7053, 0.9882, 0.7053, 0.9262, 0.6898, 0.9262, 0.6898, 0.9262, 0.6898, 0.9262, 0.6898, 0.9882, 0.7053, 0.9882, 0.7053, 0.9882, 0.7053, 0.9882, 0.7053, 0.9262, 0.6898, 0.9262, 0.6898, 0.9262, 0.6898, 0.9262, 0.6898, 0.9262, 0.6898, 0.9262, 0.6898, 0.9262, 0.6898, 0.9262, 0.6898, 0.9882, 0.7053, 0.9882, 0.7053, 0.9882, 0.7053, 0.9882, 0.7053, 0.9882, 0.7053, 0.9882, 0.7053, 0.9882, 0.7053, 0.9882, 0.7053, 0.9262, 0.6898, 0.9262, 0.6898, 0.9262, 0.6898, 0.9262, 0.6898, 0.9262, 0.6898, 0.9262, 0.6898, 0.9262, 0.6898, 0.9262, 0.6898, 0.9882, 0.7053, 0.9882, 0.7053, 0.9882, 0.7053, 0.9882, 0.7053, 0.9262, 0.6898, 0.9262, 0.6898, 0.9262, 0.6898, 0.9262, 0.6898, 0.9882, 0.7053, 0.9882, 0.7053, 0.9882, 0.7053, 0.9882, 0.7053, 0.9262, 0.6898, 0.9262, 0.6898, 0.9262, 0.6898, 0.9262, 0.6898, 0.9262, 0.6898, 0.9262, 0.6898, 0.9262, 0.6898, 0.9262, 0.6898, 0.9262, 0.6898, 0.9262, 0.6898, 0.9262, 0.6898, 0.9262, 0.6898, 0.9262, 0.6898, 0.9262, 0.6898, 0.9262, 0.6898, 0.9262, 0.6898, 0.9262, 0.6898, 0.9262, 0.6898, 0.9262, 0.6898, 0.9262, 0.6898, 0.9882, 0.7053, 0.9882, 0.7053, 0.9882, 0.7053, 0.9882, 0.7053, 0.9262, 0.6898, 0.9262, 0.6898, 0.9262, 0.6898, 0.9262, 0.6898, 0.9882, 0.7053, 0.9882, 0.7053, 0.9882, 0.7053, 0.9882, 0.7053, 0.9262, 0.6898, 0.9262, 0.6898, 0.9262, 0.6898, 0.9262, 0.6898, 0.9882, 0.7053, 0.9882, 0.7053, 0.9882, 0.7053, 0.9882, 0.7053, 0.9882, 0.7053, 0.9882, 0.7053, 0.9882, 0.7053, 0.9882, 0.7053, 0.9882, 0.7053, 0.9882, 0.7053, 0.9882, 0.7053, 0.9882, 0.7053, 0.9882, 0.7053, 0.9882, 0.7053, 0.9882, 0.7053, 0.9882, 0.7053, 0.9882, 0.7053, 0.9882, 0.7053, 0.9882, 0.7053, 0.9882, 0.7053, 0.9262, 0.6898, 0.9262, 0.6898, 0.9262, 0.6898, 0.9262, 0.6898, 0.9882, 0.7053, 0.9882, 0.7053, 0.9882, 0.7053, 0.9882, 0.7053, 0.9262, 0.6898, 0.9262, 0.6898, 0.9262, 0.6898, 0.9262, 0.6898, 0.9262, 0.6898, 0.9262, 0.6898, 0.9262, 0.6898, 0.9262, 0.6898, 0.9882, 0.7053, 0.9882, 0.7053, 0.9882, 0.7053, 0.9882, 0.7053, 0.9262, 0.6898, 0.9262, 0.6898, 0.9262, 0.6898, 0.9262, 0.6898, 0.9882, 0.7053, 0.9882, 0.7053, 0.9882, 0.7053, 0.9882, 0.7053, 0.9262, 0.6898, 0.9262, 0.6898, 0.9262, 0.6898, 0.9262, 0.6898, 0.9262, 0.6898, 0.9262, 0.6898, 0.9262, 0.6898, 0.9262, 0.6898, 0.9262, 0.6898, 0.9262, 0.6898, 0.9262, 0.6898, 0.9262, 0.6898, 0.9262, 0.6898, 0.9262, 0.6898, 0.9262, 0.6898, 0.9262, 0.6898, 0.9882, 0.7053, 0.9882, 0.7053, 0.9882, 0.7053, 0.9882, 0.7053, 0.9262, 0.6898, 0.9262, 0.6898, 0.9262, 0.6898, 0.9262, 0.6898, 0.9262, 0.6898, 0.9262, 0.6898, 0.9262, 0.6898, 0.9262, 0.6898, 0.9262, 0.6898, 0.9262, 0.6898, 0.9262, 0.6898, 0.9262, 0.6898, 0.9262, 0.6898, 0.9262, 0.6898, 0.9262, 0.6898, 0.9262, 0.6898, 0.9262, 0.6898, 0.9262, 0.6898, 0.9262, 0.6898, 0.9262, 0.6898, 0.9262, 0.6898, 0.9262, 0.6898, 0.9262, 0.6898, 0.9262, 0.6898, 0.9882, 0.7053, 0.9882, 0.7053, 0.9882, 0.7053, 0.9882, 0.7053, 0.9262, 0.6898, 0.9262, 0.6898, 0.9262, 0.6898, 0.9262, 0.6898, 0.9262, 0.6898, 0.9262, 0.6898, 0.9262, 0.6898, 0.9262, 0.6898, 0.9262, 0.6898, 0.9262, 0.6898, 0.9262, 0.6898, 0.9262, 0.6898, 0.9882, 0.7053, 0.9882, 0.7053, 0.9882, 0.7053, 0.9882, 0.7053, 0.9262, 0.6898, 0.9262, 0.6898, 0.9262, 0.6898, 0.9262, 0.6898, 0.9882, 0.7053, 0.9882, 0.7053, 0.9882, 0.7053, 0.9882, 0.7053, 0.9882, 0.7053, 0.9882, 0.7053, 0.9882, 0.7053, 0.9882, 0.7053, 0.9262, 0.6898, 0.9262, 0.6898, 0.9262, 0.6898, 0.9262, 0.6898, 0.9882, 0.7053, 0.9882, 0.7053, 0.9882, 0.7053, 0.9882, 0.7053, 0.9262, 0.6898, 0.9262, 0.6898, 0.9262, 0.6898, 0.9262, 0.6898, 0.9882, 0.7053, 0.9882, 0.7053, 0.9882, 0.7053, 0.9882, 0.7053, 0.9882, 0.7053, 0.9882, 0.7053, 0.9882, 0.7053, 0.9882, 0.7053, 0.9882, 0.7053, 0.9882, 0.7053, 0.9882, 0.7053, 0.9882, 0.7053, 0.9262, 0.6898, 0.9262, 0.6898, 0.9262, 0.6898, 0.9262, 0.6898, 0.9262, 0.6898, 0.9262, 0.6898, 0.9262, 0.6898, 0.9262, 0.6898, 0.9262, 0.6898, 0.9262, 0.6898, 0.9262, 0.6898, 0.9262, 0.6898, 0.9262, 0.6898, 0.9262, 0.6898, 0.9262, 0.6898, 0.9262, 0.6898, 0.9262, 0.6898, 0.9262, 0.6898, 0.9262, 0.6898, 0.9262, 0.6898, 0.9262, 0.6898, 0.9262, 0.6898, 0.9262, 0.6898, 0.9262, 0.6898, 0.9882, 0.7053, 0.9882, 0.7053, 0.9882, 0.7053, 0.9882, 0.7053, 0.9262, 0.6898, 0.9262, 0.6898, 0.9262, 0.6898, 0.9262, 0.6898, 0.9262, 0.6898, 0.9262, 0.6898, 0.9262, 0.6898, 0.9262, 0.6898, 0.9262, 0.6898, 0.9262, 0.6898, 0.9262, 0.6898, 0.9262, 0.6898, 0.9882, 0.7053, 0.9882, 0.7053, 0.9882, 0.7053, 0.9882, 0.7053, 0.9262, 0.6898, 0.9262, 0.6898, 0.9262, 0.6898, 0.9262, 0.6898, 0.9262, 0.6898, 0.9262, 0.6898, 0.9262, 0.6898, 0.9262, 0.6898, 0.9882, 0.7053, 0.9882, 0.7053, 0.9882, 0.7053, 0.9882, 0.7053, 0.9882, 0.7053, 0.9882, 0.7053, 0.9882, 0.7053, 0.9882, 0.7053, 0.9262, 0.6898, 0.9262, 0.6898, 0.9262, 0.6898, 0.9262, 0.6898, 0.9882, 0.7053, 0.9882, 0.7053, 0.9882, 0.7053, 0.9882, 0.7053, 0.9262, 0.6898, 0.9262, 0.6898, 0.9262, 0.6898, 0.9262, 0.6898, 0.9882, 0.7053, 0.9882, 0.7053, 0.9882, 0.7053, 0.9882, 0.7053, 0.9262, 0.6898, 0.9262, 0.6898, 0.9262, 0.6898, 0.9262, 0.6898, 0.9882, 0.7053, 0.9882, 0.7053, 0.9882, 0.7053, 0.9882, 0.7053, 0.9262, 0.6898, 0.9262, 0.6898, 0.9262, 0.6898, 0.9262, 0.6898, 0.9882, 0.7053, 0.9882, 0.7053, 0.9882, 0.7053, 0.9882, 0.7053, 0.9262, 0.6898, 0.9262, 0.6898, 0.9262, 0.6898, 0.9262, 0.6898, 0.9882, 0.7053, 0.9882, 0.7053, 0.9882, 0.7053, 0.9882, 0.7053, 0.9882, 0.7053, 0.9882, 0.7053, 0.9882, 0.7053, 0.9882, 0.7053, 0.9262, 0.6898, 0.9262, 0.6898, 0.9262, 0.6898, 0.9262, 0.6898, 0.9262, 0.6898, 0.9262, 0.6898, 0.9262, 0.6898, 0.9262, 0.6898, 0.9882, 0.7053, 0.9882, 0.7053, 0.9882, 0.7053, 0.9882, 0.7053, 0.9262, 0.6898, 0.9262, 0.6898, 0.9262, 0.6898, 0.9262, 0.6898, 0.9882, 0.7053, 0.9882, 0.7053, 0.9882, 0.7053, 0.9882, 0.7053, 0.9882, 0.7053, 0.9882, 0.7053, 0.9882, 0.7053, 0.9882, 0.7053, 0.9262, 0.6898, 0.9262, 0.6898, 0.9262, 0.6898, 0.9262, 0.6898, 0.9262, 0.6898, 0.9262, 0.6898, 0.9262, 0.6898, 0.9262, 0.6898, 0.9262, 0.6898, 0.9262, 0.6898, 0.9262, 0.6898, 0.9262, 0.6898, 0.9262, 0.6898, 0.9262, 0.6898, 0.9262, 0.6898, 0.9262, 0.6898, 0.9262, 0.6898, 0.9262, 0.6898, 0.9262, 0.6898, 0.9262, 0.6898, 0.9882, 0.7053, 0.9882, 0.7053, 0.9882, 0.7053, 0.9882, 0.7053, 0.9882, 0.7053, 0.9882, 0.7053, 0.9882, 0.7053, 0.9882, 0.7053, 0.9882, 0.7053, 0.9882, 0.7053, 0.9882, 0.7053, 0.9882, 0.7053, 0.9882, 0.7053, 0.9882, 0.7053, 0.9882, 0.7053, 0.9882, 0.7053, 0.9882, 0.7053, 0.9882, 0.7053, 0.9882, 0.7053, 0.9882, 0.7053, 0.9262, 0.6898, 0.9262, 0.6898, 0.9262, 0.6898, 0.9262, 0.6898, 0.9262, 0.6898, 0.9262, 0.6898, 0.9262, 0.6898, 0.9262, 0.6898, 0.9262, 0.6898, 0.9262, 0.6898, 0.9262, 0.6898, 0.9262, 0.6898, 0.9882, 0.7053, 0.9882, 0.7053, 0.9882, 0.7053, 0.9882, 0.7053, 0.9882, 0.7053, 0.9882, 0.7053, 0.9882, 0.7053, 0.9882, 0.7053, 0.9882, 0.7053, 0.9882, 0.7053, 0.9882, 0.7053, 0.9882, 0.7053, 0.9262, 0.6898, 0.9262, 0.6898, 0.9262, 0.6898, 0.9262, 0.6898, 0.9882, 0.7053, 0.9882, 0.7053, 0.9882, 0.7053, 0.9882, 0.7053, 0.9262, 0.6898, 0.9262, 0.6898, 0.9262, 0.6898, 0.9262, 0.6898, 0.9262, 0.6898, 0.9262, 0.6898, 0.9262, 0.6898, 0.9262, 0.6898, 0.9262, 0.6898, 0.9262, 0.6898, 0.9262, 0.6898, 0.9262, 0.6898, 0.9262, 0.6898, 0.9262, 0.6898, 0.9262, 0.6898, 0.9262, 0.6898, 0.9882, 0.7053, 0.9882, 0.7053, 0.9882, 0.7053, 0.9882, 0.7053, 0.9262, 0.6898, 0.9262, 0.6898, 0.9262, 0.6898, 0.9262, 0.6898, 0.9262, 0.6898, 0.9262, 0.6898, 0.9262, 0.6898, 0.9262, 0.6898, 0.9262, 0.6898, 0.9262, 0.6898, 0.9262, 0.6898, 0.9262, 0.6898, 0.9882, 0.7053, 0.9882, 0.7053, 0.9882, 0.7053, 0.9882, 0.7053, 0.9262, 0.6898, 0.9262, 0.6898, 0.9262, 0.6898, 0.9262, 0.6898, 0.9882, 0.7053, 0.9882, 0.7053, 0.9882, 0.7053, 0.9882, 0.7053, 0.9262, 0.6898, 0.9262, 0.6898, 0.9262, 0.6898, 0.9262, 0.6898, 0.9882, 0.7053, 0.9882, 0.7053, 0.9882, 0.7053, 0.9882, 0.7053, 0.9262, 0.6898, 0.9262, 0.6898, 0.9262, 0.6898, 0.9262, 0.6898, 0.9262, 0.6898, 0.9262, 0.6898, 0.9262, 0.6898, 0.9262, 0.6898, 0.9262, 0.6898, 0.9262, 0.6898, 0.9262, 0.6898, 0.9262, 0.6898, 0.9882, 0.7053, 0.9882, 0.7053, 0.9882, 0.7053, 0.9882, 0.7053, 0.9882, 0.7053, 0.9882, 0.7053, 0.9882, 0.7053, 0.9882, 0.7053, 0.9882, 0.7053, 0.9882, 0.7053, 0.9882, 0.7053, 0.9882, 0.7053, 0.9882, 0.7053, 0.9882, 0.7053, 0.9882, 0.7053, 0.9882, 0.7053, 0.9882, 0.7053, 0.9882, 0.7053, 0.9882, 0.7053, 0.9882, 0.7053, 0.9882, 0.7053, 0.9882, 0.7053, 0.9882, 0.7053, 0.9882, 0.7053, 0.9262, 0.6898, 0.9262, 0.6898, 0.9262, 0.6898, 0.9262, 0.6898, 0.9882, 0.7053, 0.9882, 0.7053, 0.9882, 0.7053, 0.9882, 0.7053, 0.9882, 0.7053, 0.9882, 0.7053, 0.9882, 0.7053, 0.9882, 0.7053, 0.9882, 0.7053, 0.9882, 0.7053, 0.9882, 0.7053, 0.9882, 0.7053, 0.9882, 0.7053, 0.9882, 0.7053, 0.9882, 0.7053, 0.9882, 0.7053, 0.9882, 0.7053, 0.9882, 0.7053, 0.9882, 0.7053, 0.9882, 0.7053, 0.9882, 0.7053, 0.9882, 0.7053, 0.9882, 0.7053, 0.9882, 0.7053, 0.9262, 0.6898, 0.9262, 0.6898, 0.9262, 0.6898, 0.9262, 0.6898, 0.9262, 0.6898, 0.9262, 0.6898, 0.9262, 0.6898, 0.9262, 0.6898, 0.9262, 0.6898, 0.9262, 0.6898, 0.9262, 0.6898, 0.9262, 0.6898, 0.9882, 0.7053, 0.9882, 0.7053, 0.9882, 0.7053, 0.9882, 0.7053, 0.9882, 0.7053, 0.9882, 0.7053, 0.9882, 0.7053, 0.9882, 0.7053, 0.9882, 0.7053, 0.9882, 0.7053, 0.9882, 0.7053, 0.9882, 0.7053, 0.9882, 0.7053, 0.9882, 0.7053, 0.9882, 0.7053, 0.9882, 0.7053, 0.9882, 0.7053, 0.9882, 0.7053, 0.9882, 0.7053, 0.9882, 0.7053, 0.9882, 0.7053, 0.9882, 0.7053, 0.9882, 0.7053, 0.9882, 0.7053, 0.9262, 0.6898, 0.9262, 0.6898, 0.9262, 0.6898, 0.9262, 0.6898, 0.9262, 0.6898, 0.9262, 0.6898, 0.9262, 0.6898, 0.9262, 0.6898, 0.9882, 0.7053, 0.9882, 0.7053, 0.9882, 0.7053, 0.9882, 0.7053, 0.9262, 0.6898, 0.9262, 0.6898, 0.9262, 0.6898, 0.9262, 0.6898, 0.9262, 0.6898, 0.9262, 0.6898, 0.9262, 0.6898, 0.9262, 0.6898, 0.9882, 0.7053, 0.9882, 0.7053, 0.9882, 0.7053, 0.9882, 0.7053, 0.9882, 0.7053, 0.9882, 0.7053, 0.9882, 0.7053, 0.9882, 0.7053, 0.9882, 0.7053, 0.9882, 0.7053, 0.9882, 0.7053, 0.9882, 0.7053, 0.9882, 0.7053, 0.9882, 0.7053, 0.9882, 0.7053, 0.9882, 0.7053, 0.9262, 0.6898, 0.9262, 0.6898, 0.9262, 0.6898, 0.9262, 0.6898, 0.9882, 0.7053, 0.9882, 0.7053, 0.9882, 0.7053, 0.9882, 0.7053, 0.9882, 0.7053, 0.9882, 0.7053, 0.9882, 0.7053, 0.9882, 0.7053, 0.9882, 0.7053, 0.9882, 0.7053, 0.9882, 0.7053, 0.9882, 0.7053, 0.9262, 0.6898, 0.9262, 0.6898, 0.9262, 0.6898, 0.9262, 0.6898, 0.9262, 0.6898, 0.9262, 0.6898, 0.9262, 0.6898, 0.9262, 0.6898, 0.9882, 0.7053, 0.9882, 0.7053, 0.9882, 0.7053, 0.9882, 0.7053, 0.9262, 0.6898, 0.9262, 0.6898, 0.9262, 0.6898, 0.9262, 0.6898, 0.9262, 0.6898, 0.9262, 0.6898, 0.9262, 0.6898, 0.9262, 0.6898, 0.9882, 0.7053, 0.9882, 0.7053, 0.9882, 0.7053, 0.9882, 0.7053, 0.9882, 0.7053, 0.9882, 0.7053, 0.9882, 0.7053, 0.9882, 0.7053, 0.9882, 0.7053, 0.9882, 0.7053, 0.9882, 0.7053, 0.9882, 0.7053, 0.9882, 0.7053, 0.9882, 0.7053, 0.9882, 0.7053, 0.9882, 0.7053, 0.9882, 0.7053, 0.9882, 0.7053, 0.9882, 0.7053, 0.9882, 0.7053, 0.9882, 0.7053, 0.9882, 0.7053, 0.9882, 0.7053, 0.9882, 0.7053, 0.9262, 0.6898, 0.9262, 0.6898, 0.9262, 0.6898, 0.9262, 0.6898, 0.9882, 0.7053, 0.9882, 0.7053, 0.9882, 0.7053, 0.9882, 0.7053, 0.9882, 0.7053, 0.9882, 0.7053, 0.9882, 0.7053, 0.9882, 0.7053, 0.9882, 0.7053, 0.9882, 0.7053, 0.9882, 0.7053, 0.9882, 0.7053, 0.9882, 0.7053, 0.9882, 0.7053, 0.9882, 0.7053, 0.9882, 0.7053, 0.9262, 0.6898, 0.9262, 0.6898, 0.9262, 0.6898, 0.9262, 0.6898, 0.9882, 0.7053, 0.9882, 0.7053, 0.9882, 0.7053, 0.9882, 0.7053, 0.9262, 0.6898, 0.9262, 0.6898, 0.9262, 0.6898, 0.9262, 0.6898, 0.9882, 0.7053, 0.9882, 0.7053, 0.9882, 0.7053, 0.9882, 0.7053, 0.9882, 0.7053, 0.9882, 0.7053, 0.9882, 0.7053, 0.9882, 0.7053, 0.9262, 0.6898, 0.9262, 0.6898, 0.9262, 0.6898, 0.9262, 0.6898, 0.9882, 0.7053, 0.9882, 0.7053, 0.9882, 0.7053, 0.9882, 0.7053, 0.9882, 0.7053, 0.9882, 0.7053, 0.9882, 0.7053, 0.9882, 0.7053, 0.9882, 0.7053, 0.9882, 0.7053, 0.9882, 0.7053, 0.9882, 0.7053, 0.9262, 0.6898, 0.9262, 0.6898, 0.9262, 0.6898, 0.9262, 0.6898, 0.9262, 0.6898, 0.9262, 0.6898, 0.9262, 0.6898, 0.9262, 0.6898, 0.9262, 0.6898, 0.9262, 0.6898, 0.9262, 0.6898, 0.9262, 0.6898, 0.9262, 0.6898, 0.9262, 0.6898, 0.9262, 0.6898, 0.9262, 0.6898, 0.9262, 0.6898, 0.9262, 0.6898, 0.9262, 0.6898, 0.9262, 0.6898, 0.9262, 0.6898, 0.9262, 0.6898, 0.9262, 0.6898, 0.9262, 0.6898, 0.9262, 0.6898, 0.9262, 0.6898, 0.9262, 0.6898, 0.9262, 0.6898, 0.9262, 0.6898, 0.9262, 0.6898, 0.9262, 0.6898, 0.9262, 0.6898, 0.9882, 0.7053, 0.9882, 0.7053, 0.9882, 0.7053, 0.9882, 0.7053, 0.9262, 0.6898, 0.9262, 0.6898, 0.9262, 0.6898, 0.9262, 0.6898, 0.9262, 0.6898, 0.9262, 0.6898, 0.9262, 0.6898, 0.9262, 0.6898, 0.9882, 0.7053, 0.9882, 0.7053, 0.9882, 0.7053, 0.9262, 0.6898, 0.9262, 0.6898, 0.9262, 0.6898, 0.9882, 0.7053, 0.9882, 0.7053, 0.9882, 0.7053, 0.9882, 0.7053, 0.9882, 0.7053, 0.9882, 0.7053, 0.9882, 0.7053, 0.9882, 0.7053, 0.9882, 0.7053, 0.9262, 0.6898, 0.9262, 0.6898, 0.9262, 0.6898, 0.9262, 0.6898, 0.9262, 0.6898, 0.9262, 0.6898, 0.9882, 0.7053, 0.9882, 0.7053, 0.9882, 0.7053, 0.9262, 0.6898, 0.9262, 0.6898, 0.9262, 0.6898, 0.9262, 0.6898, 0.9262, 0.6898, 0.9262, 0.6898, 0.9262, 0.6898, 0.9262, 0.6898, 0.9262, 0.6898, 0.9882, 0.7053, 0.9882, 0.7053, 0.9882, 0.7053, 0.9882, 0.7053, 0.9882, 0.7053, 0.9882, 0.7053, 0.9262, 0.6898, 0.9262, 0.6898, 0.9262, 0.6898, 0.9882, 0.7053, 0.9882, 0.7053, 0.9882, 0.7053, 0.9262, 0.6898, 0.9262, 0.6898, 0.9262, 0.6898, 0.9262, 0.6898, 0.9882, 0.7053, 0.9882, 0.7053, 0.9882, 0.7053, 0.9882, 0.7053, 0.9882, 0.7053, 0.9882, 0.7053, 0.9882, 0.7053, 0.9882, 0.7053, 0.9262, 0.6898, 0.9262, 0.6898, 0.9262, 0.6898, 0.9262, 0.6898, 0.9882, 0.7053, 0.9882, 0.7053, 0.9882, 0.7053, 0.9882, 0.7053, 0.9882, 0.7053, 0.9882, 0.7053, 0.9882, 0.7053, 0.9882, 0.7053, 0.9262, 0.6898, 0.9262, 0.6898, 0.9262, 0.6898, 0.9262, 0.6898, 0.9882, 0.7053, 0.9882, 0.7053, 0.9882, 0.7053, 0.9882, 0.7053, 0.9882, 0.7053, 0.9882, 0.7053, 0.9882, 0.7053, 0.9882, 0.7053, 0.9882, 0.7053, 0.9882, 0.7053, 0.9882, 0.7053, 0.9882, 0.7053, 0.9882, 0.7053, 0.9882, 0.7053, 0.9882, 0.7053, 0.9882, 0.7053, 0.9882, 0.7053, 0.9882, 0.7053, 0.9882, 0.7053, 0.9882, 0.7053, 0.9262, 0.6898, 0.9262, 0.6898, 0.9262, 0.6898, 0.9262, 0.6898, 0.9262, 0.6898, 0.9262, 0.6898, 0.9262, 0.6898, 0.9262, 0.6898, 0.9882, 0.7053, 0.9882, 0.7053, 0.9882, 0.7053, 0.9882, 0.7053, 0.9882, 0.7053, 0.9882, 0.7053, 0.9882, 0.7053, 0.9882, 0.7053, 0.9882, 0.7053, 0.9882, 0.7053, 0.9882, 0.7053, 0.9882, 0.7053, 0.9262, 0.6898, 0.9262, 0.6898, 0.9262, 0.6898, 0.9262, 0.6898, 0.9262, 0.6898, 0.9262, 0.6898, 0.9262, 0.6898, 0.9262, 0.6898, 0.9262, 0.6898, 0.9262, 0.6898, 0.9262, 0.6898, 0.9262, 0.6898, 0.9882, 0.7053, 0.9882, 0.7053, 0.9882, 0.7053, 0.9882, 0.7053, 0.9882, 0.7053, 0.9882, 0.7053, 0.9882, 0.7053, 0.9882, 0.7053, 0.9882, 0.7053, 0.9882, 0.7053, 0.9882, 0.7053, 0.9882, 0.7053, 0.9262, 0.6898, 0.9262, 0.6898, 0.9262, 0.6898, 0.9262, 0.6898, 0.9262, 0.6898, 0.9262, 0.6898, 0.9262, 0.6898, 0.9262, 0.6898, 0.9262, 0.6898, 0.9262, 0.6898, 0.9262, 0.6898, 0.9262, 0.6898, 0.9262, 0.6898, 0.9262, 0.6898, 0.9262, 0.6898, 0.9262, 0.6898, 0.9882, 0.7053, 0.9882, 0.7053, 0.9882, 0.7053, 0.9882, 0.7053, 0.9262, 0.6898, 0.9262, 0.6898, 0.9262, 0.6898, 0.9262, 0.6898, 0.9882, 0.7053, 0.9882, 0.7053, 0.9882, 0.7053, 0.9882, 0.7053, 0.9262, 0.6898, 0.9262, 0.6898, 0.9262, 0.6898, 0.9262, 0.6898, 0.9262, 0.6898, 0.9262, 0.6898, 0.9262, 0.6898, 0.9262, 0.6898, 0.9262, 0.6898, 0.9262, 0.6898, 0.9262, 0.6898, 0.9262, 0.6898, 0.9882, 0.7053, 0.9882, 0.7053, 0.9882, 0.7053, 0.9882, 0.7053, 0.9882, 0.7053, 0.9882, 0.7053, 0.9882, 0.7053, 0.9882, 0.7053, 0.9262, 0.6898, 0.9262, 0.6898, 0.9262, 0.6898, 0.9262, 0.6898, 0.9882, 0.7053, 0.9882, 0.7053, 0.9882, 0.7053, 0.9882, 0.7053, 0.9262, 0.6898, 0.9262, 0.6898, 0.9262, 0.6898, 0.9262, 0.6898, 0.9262, 0.6898, 0.9262, 0.6898, 0.9262, 0.6898, 0.9262, 0.6898, 0.9882, 0.7053, 0.9882, 0.7053, 0.9882, 0.7053, 0.9882, 0.7053, 0.9262, 0.6898, 0.9262, 0.6898, 0.9262, 0.6898, 0.9262, 0.6898, 0.9882, 0.7053, 0.9882, 0.7053, 0.9882, 0.7053, 0.9882, 0.7053, 0.9882, 0.7053, 0.9882, 0.7053, 0.9882, 0.7053, 0.9882, 0.7053, 0.9882, 0.7053, 0.9882, 0.7053, 0.9882, 0.7053, 0.9882, 0.7053, 0.9882, 0.7053, 0.9882, 0.7053, 0.9882, 0.7053, 0.9882, 0.7053, 0.9262, 0.6898, 0.9262, 0.6898, 0.9262, 0.6898, 0.9262, 0.6898, 0.9882, 0.7053, 0.9882, 0.7053, 0.9882, 0.7053, 0.9882, 0.7053, 0.9262, 0.6898, 0.9262, 0.6898, 0.9262, 0.6898, 0.9262, 0.6898, 0.9882, 0.7053, 0.9882, 0.7053, 0.9882, 0.7053, 0.9882, 0.7053, 0.9882, 0.7053, 0.9882, 0.7053, 0.9882, 0.7053, 0.9882, 0.7053, 0.9882, 0.7053, 0.9882, 0.7053, 0.9882, 0.7053, 0.9882, 0.7053, 0.9262, 0.6898, 0.9262, 0.6898, 0.9262, 0.6898, 0.9262, 0.6898, 0.9262, 0.6898, 0.9262, 0.6898, 0.9262, 0.6898, 0.9262, 0.6898, 0.9262, 0.6898, 0.9262, 0.6898, 0.9262, 0.6898, 0.9262, 0.6898, 0.9882, 0.7053, 0.9882, 0.7053, 0.9882, 0.7053, 0.9882, 0.7053, 0.9262, 0.6898, 0.9262, 0.6898, 0.9262, 0.6898, 0.9262, 0.6898, 0.9882, 0.7053, 0.9882, 0.7053, 0.9882, 0.7053, 0.9882, 0.7053, 0.9882, 0.7053, 0.9882, 0.7053, 0.9882, 0.7053, 0.9882, 0.7053, 0.9262, 0.6898, 0.9262, 0.6898, 0.9262, 0.6898, 0.9262, 0.6898, 0.9262, 0.6898, 0.9262, 0.6898, 0.9262, 0.6898, 0.9262, 0.6898, 0.9262, 0.6898, 0.9262, 0.6898, 0.9262, 0.6898, 0.9262, 0.6898, 0.9262, 0.6898, 0.9262, 0.6898, 0.9262, 0.6898, 0.9262, 0.6898, 0.9882, 0.7053, 0.9882, 0.7053, 0.9882, 0.7053, 0.9882, 0.7053, 0.9882, 0.7053, 0.9882, 0.7053, 0.9882, 0.7053, 0.9882, 0.7053, 0.9882, 0.7053, 0.9882, 0.7053, 0.9882, 0.7053, 0.9882, 0.7053, 0.9882, 0.7053, 0.9882, 0.7053, 0.9882, 0.7053, 0.9882, 0.7053, 0.9882, 0.7053, 0.9882, 0.7053, 0.9882, 0.7053, 0.9882, 0.7053, 0.9262, 0.6898, 0.9262, 0.6898, 0.9262, 0.6898, 0.9262, 0.6898, 0.9882, 0.7053, 0.9882, 0.7053, 0.9882, 0.7053, 0.9882, 0.7053, 0.9262, 0.6898, 0.9262, 0.6898, 0.9262, 0.6898, 0.9262, 0.6898, 0.9262, 0.6898, 0.9262, 0.6898, 0.9262, 0.6898, 0.9262, 0.6898, 0.9882, 0.7053, 0.9882, 0.7053, 0.9882, 0.7053, 0.9882, 0.7053, 0.9882, 0.7053, 0.9882, 0.7053, 0.9882, 0.7053, 0.9882, 0.7053, 0.9262, 0.6898, 0.9262, 0.6898, 0.9262, 0.6898, 0.9262, 0.6898, 0.9262, 0.6898, 0.9262, 0.6898, 0.9262, 0.6898, 0.9262, 0.6898, 0.9262, 0.6898, 0.9262, 0.6898, 0.9262, 0.6898, 0.9262, 0.6898, 0.9882, 0.7053, 0.9882, 0.7053, 0.9882, 0.7053, 0.9882, 0.7053, 0.9882, 0.7053, 0.9882, 0.7053, 0.9882, 0.7053, 0.9882, 0.7053, 0.9882, 0.7053, 0.9882, 0.7053, 0.9882, 0.7053, 0.9882, 0.7053, 0.9262, 0.6898, 0.9262, 0.6898, 0.9262, 0.6898, 0.9262, 0.6898, 0.9882, 0.7053, 0.9882, 0.7053, 0.9882, 0.7053, 0.9882, 0.7053, 0.9882, 0.7053, 0.9882, 0.7053, 0.9882, 0.7053, 0.9882, 0.7053, 0.9882, 0.7053, 0.9882, 0.7053, 0.9882, 0.7053, 0.9882, 0.7053, 0.9882, 0.7053, 0.9882, 0.7053, 0.9882, 0.7053, 0.9882, 0.7053, 0.9262, 0.6898, 0.9262, 0.6898, 0.9262, 0.6898, 0.9262, 0.6898, 0.2768, 0.6578, 0.2768, 0.6578, 0.2768, 0.6578, 0.2768, 0.6578, 0.2768, 0.6578, 0.2768, 0.6578, 0.2768, 0.6578, 0.2768, 0.6578, 0.2768, 0.6578, 0.2768, 0.6578, 0.2768, 0.6578, 0.2768, 0.6578, 0.2768, 0.6578, 0.2768, 0.6578, 0.2768, 0.6578, 0.2768, 0.6578, 0.2768, 0.6578, 0.2768, 0.6578, 0.2768, 0.6578, 0.2768, 0.6578, 0.2768, 0.6578, 0.2768, 0.6578, 0.2768, 0.6578, 0.2768, 0.6578, 0.2768, 0.6578, 0.2768, 0.6578, 0.2768, 0.6578, 0.2768, 0.6578, 0.2768, 0.6578, 0.2768, 0.6578, 0.2768, 0.6578, 0.2768, 0.6578, 0.2768, 0.6578, 0.2768, 0.6578, 0.2768, 0.6578, 0.2768, 0.6578, 0.2768, 0.6578, 0.2768, 0.6578, 0.2768, 0.6578, 0.2768, 0.6578, 0.2768, 0.6578, 0.2768, 0.6578, 0.2768, 0.6578, 0.2768, 0.6578, 0.2768, 0.6578, 0.2768, 0.6578, 0.2768, 0.6578, 0.2768, 0.6578, 0.2768, 0.6578, 0.2768, 0.6578, 0.2768, 0.6578, 0.2768, 0.6578, 0.2768, 0.6578, 0.2768, 0.6578, 0.2768, 0.6578, 0.2768, 0.6578, 0.2768, 0.6578, 0.2768, 0.6578, 0.2768, 0.6578, 0.2768, 0.6578, 0.2768, 0.6578, 0.2768, 0.6578, 0.2768, 0.6578, 0.2768, 0.6578, 0.2768, 0.6578, 0.2768, 0.6578, 0.2768, 0.6578, 0.2768, 0.6578, 0.2768, 0.6578, 0.2768, 0.6578, 0.2768, 0.6578, 0.2768, 0.6578, 0.2768, 0.6578, 0.2768, 0.6578, 0.2768, 0.6578, 0.2768, 0.6578, 0.2768, 0.6578, 0.2768, 0.6578, 0.2768, 0.6578, 0.2768, 0.6578, 0.2768, 0.6578, 0.2768, 0.6578, 0.2768, 0.6578, 0.2768, 0.6578, 0.2768, 0.6578, 0.2768, 0.6578, 0.2768, 0.6578, 0.2768, 0.6578, 0.2768, 0.6578, 0.2768, 0.6578, 0.2768, 0.6578, 0.2768, 0.6578, 0.2768, 0.6578, 0.2768, 0.6578, 0.2768, 0.6578, 0.2768, 0.6578, 0.2768, 0.6578, 0.2768, 0.6578, 0.2768, 0.6578, 0.2768, 0.6578, 0.2768, 0.6578, 0.2768, 0.6578, 0.2768, 0.6578, 0.2768, 0.6578, 0.2768, 0.6578, 0.2768, 0.6578, 0.2768, 0.6578, 0.2768, 0.6578, 0.2768, 0.6578, 0.2768, 0.6578, 0.2768, 0.6578, 0.2768, 0.6578, 0.2768, 0.6578, 0.2768, 0.6578, 0.2768, 0.6578, 0.2768, 0.6578, 0.2768, 0.6578, 0.2768, 0.6578, 0.2768, 0.6578, 0.2768, 0.6578, 0.2768, 0.6578, 0.2768, 0.6578, 0.2768, 0.6578, 0.2768, 0.6578, 0.2768, 0.6578, 0.2768, 0.6578, 0.2768, 0.6578, 0.2768, 0.6578, 0.2768, 0.6578, 0.2768, 0.6578, 0.2768, 0.6578, 0.2768, 0.6578, 0.2768, 0.6578, 0.2768, 0.6578, 0.2768, 0.6578, 0.2768, 0.6578, 0.2768, 0.6578, 0.2768, 0.6578, 0.2768, 0.6578, 0.2768, 0.6578, 0.2768, 0.6578, 0.2768, 0.6578, 0.2768, 0.6578, 0.2768, 0.6578, 0.2768, 0.6578, 0.2768, 0.6578, 0.2768, 0.6578, 0.2768, 0.6578, 0.2768, 0.6578, 0.2768, 0.6578, 0.2768, 0.6578, 0.2768, 0.6578, 0.2768, 0.6578, 0.2768, 0.6578, 0.2768, 0.6578, 0.2768, 0.6578, 0.2768, 0.6578, 0.2768, 0.6578, 0.2768, 0.6578, 0.2768, 0.6578, 0.2768, 0.6578, 0.2768, 0.6578, 0.2768, 0.6578, 0.2768, 0.6578, 0.2768, 0.6578, 0.2768, 0.6578, 0.2768, 0.6578, 0.2768, 0.6578, 0.2768, 0.6578, 0.2768, 0.6578, 0.2768, 0.6578, 0.2768, 0.6578, 0.2768, 0.6578, 0.2768, 0.6578, 0.2768, 0.6578, 0.2768, 0.6578, 0.2768, 0.6578, 0.2768, 0.6578, 0.2768, 0.6578, 0.2768, 0.6578, 0.2768, 0.6578, 0.2768, 0.6578, 0.2768, 0.6578, 0.2768, 0.6578, 0.2768, 0.6578, 0.2768, 0.6578, 0.2768, 0.6578, 0.2768, 0.6578, 0.2768, 0.6578, 0.2768, 0.6578, 0.2768, 0.6578, 0.2768, 0.6578, 0.2768, 0.6578, 0.2768, 0.6578, 0.2768, 0.6578, 0.2768, 0.6578, 0.2768, 0.6578, 0.2768, 0.6578, 0.2768, 0.6578, 0.2768, 0.6578, 0.2768, 0.6578, 0.2768, 0.6578, 0.2768, 0.6578, 0.2768, 0.6578, 0.2768, 0.6578, 0.2768, 0.6578, 0.2768, 0.6578, 0.2768, 0.6578, 0.2768, 0.6578, 0.2768, 0.6578, 0.2768, 0.6578, 0.2768, 0.6578, 0.2768, 0.6578, 0.2768, 0.6578, 0.2768, 0.6578, 0.2768, 0.6578, 0.2768, 0.6578, 0.2768, 0.6578, 0.2768, 0.6578, 0.2768, 0.6578, 0.2768, 0.6578, 0.2768, 0.6578, 0.2768, 0.6578, 0.2768, 0.6578, 0.2768, 0.6578, 0.2768, 0.6578, 0.2768, 0.6578, 0.2768, 0.6578, 0.2768, 0.6578, 0.2768, 0.6578, 0.2768, 0.6578, 0.2768, 0.6578, 0.2768, 0.6578, 0.2768, 0.6578, 0.2768, 0.6578, 0.2768, 0.6578, 0.2768, 0.6578, 0.2768, 0.6578, 0.2768, 0.6578, 0.2768, 0.6578, 0.9262, 0.6898, 0.9882, 0.7053, 0.9262, 0.6898, 0.9882, 0.7053, 0.9262, 0.6898, 0.9262, 0.6898, 0.9262, 0.6898, 0.9262, 0.6898, 0.9262, 0.6898, 0.9882, 0.7053, 0.9262, 0.6898, 0.9882, 0.7053, 0.9262, 0.6898, 0.9262, 0.6898, 0.9882, 0.7053, 0.9882, 0.7053, 0.9882, 0.7053, 0.9882, 0.7053])
me_cylinder_001.materials.append(mat_material_001)
me_cylinder_001.use_remesh_fix_poles = True
me_cylinder_001.use_remesh_preserve_attributes = False
me_cylinder_001.update()

# ---- objects
ob_cylinder = bpy.data.objects.new('Cylinder', me_cylinder_001)

# ---- transforms, parenting, visibility, modifiers, constraints
ob_cylinder.location = (0.0, 0.0, 0.0)
_m = ob_cylinder.modifiers.new('Mirror', 'MIRROR')
_m.use_axis = (False, True, False)
_m = ob_cylinder.modifiers.new('Subdivision', 'SUBSURF')
_m.levels = 3
_m = ob_cylinder.modifiers.new('Decimate', 'DECIMATE')
_m.ratio = 0.5

# ---- collection membership
col_collection.objects.link(ob_cylinder)

# ---- scene / render settings (as saved in the file)
scene.frame_start = 1; scene.frame_end = 250; scene.frame_set(2)
scene.render.engine = 'BLENDER_EEVEE_NEXT'
scene.cycles.use_denoising = False
scene.cycles.samples = 128
scene.cycles.sampling_pattern = 'TABULATED_SOBOL'
scene.cycles.use_adaptive_sampling = False
scene.cycles.use_light_tree = False
scene.view_settings.view_transform = 'Filmic'
bpy.context.view_layer.update()

# ---- added for rendering (the .blend has no active camera and no usable light): camera, sun
cam_auto = bpy.data.cameras.new('AutoCamera')
cam_auto.lens = 50.0
cam_auto.sensor_width = 36.0
cam_auto.clip_end = 1000.0
ob_auto_camera = bpy.data.objects.new('AutoCamera', cam_auto)
scene.collection.objects.link(ob_auto_camera)
ob_auto_camera.location = (10.5463, -12.6556, 11.6918)
ob_auto_camera.rotation_euler = (1.09748, -7.21219e-08, 0.694738)
scene.camera = ob_auto_camera
light_auto_sun = bpy.data.lights.new('AutoSun', 'SUN')
light_auto_sun.energy = 3.0
light_auto_sun.angle = 0.0523599
ob_auto_sun = bpy.data.objects.new('AutoSun', light_auto_sun)
scene.collection.objects.link(ob_auto_sun)
ob_auto_sun.rotation_euler = (0.872665, 0.174533, 0.523599)
bpy.context.view_layer.update()
